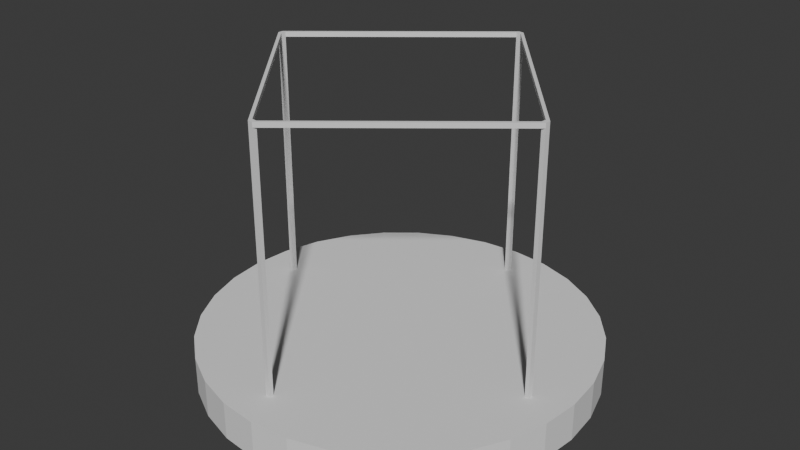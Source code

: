 # Source: machine-maker.blend  (saved by Blender 4.0.36; exported with 4.5.12 LTS)
import bpy
from mathutils import Matrix  # noqa: F401  (used for matrix-valued properties, if any)

bpy.ops.wm.read_factory_settings(use_empty=True)
scene = bpy.context.scene
scene.name = 'Scene'

# ---- collections
col_collection = bpy.data.collections.new('Collection'); scene.collection.children.link(col_collection)

# ---- world
world_world = bpy.data.worlds.new('World'); scene.world = world_world
world_world.use_nodes = True; world_world.node_tree.nodes.clear()
_N = world_world.node_tree.nodes; _L = world_world.node_tree.links
n0 = _N.new('ShaderNodeOutputWorld'); n0.name = 'World Output'; n0.location = (300, 300)
n1 = _N.new('ShaderNodeBackground'); n1.name = 'Background'; n1.location = (10, 300)
n1.inputs[0].default_value = (0.05088, 0.05088, 0.05088, 1.0)
_L.new(n1.outputs[0], n0.inputs[0])
n0.is_active_output = True
world_world.color = (0.05088, 0.05088, 0.05088)
world_world.use_sun_shadow = False
world_world.sun_shadow_jitter_overblur = 0.0

# ---- meshes
me_cylinder = bpy.data.meshes.new('Cylinder')
me_cylinder.from_pydata([(-3.42e-08, 3.824, -0.02056), (0.2528, 3.059, 0.7194), (0.7461, 3.751, -0.02056), (0.3488, 3.049, 0.7194), (1.464, 3.533, -0.02056), (2.125, 3.18, -0.02056), (2.704, 2.704, -0.02056), (3.18, 2.125, -0.02056), (3.533, 1.464, -0.02056), (3.751, 0.7461, -0.02056), (3.824, -5.261e-09, -0.02056), (3.059, -0.2528, 0.7194), (3.751, -0.7461, -0.02056), (3.049, -0.3488, 0.7194), (3.533, -1.464, -0.02056), (3.18, -2.125, -0.02056), (2.704, -2.704, -0.02056), (2.125, -3.18, -0.02056), (1.464, -3.533, -0.02056), (0.7461, -3.751, -0.02056), (-3.42e-08, -3.824, -0.02056), (-0.2528, -3.059, 0.7194), (-0.7461, -3.751, -0.02056), (-0.3488, -3.049, 0.7194), (-1.464, -3.533, -0.02056), (-2.125, -3.18, -0.02056), (-2.704, -2.704, -0.02056), (-3.18, -2.125, -0.02056), (-3.533, -1.464, -0.02056), (-3.751, -0.7461, -0.02056), (-3.824, -5.261e-09, -0.02056), (-3.059, 0.2528, 0.7194), (-3.751, 0.7461, -0.02056), (-3.049, 0.3488, 0.7194), (-3.533, 1.464, -0.02056), (-3.18, 2.125, -0.02056), (-2.704, 2.704, -0.02056), (-2.125, 3.18, -0.02056), (-1.464, 3.533, -0.02056), (-0.7461, 3.751, -0.02056), (0.7461, 3.751, 0.7194), (-3.42e-08, 3.824, 0.7194), (1.464, 3.533, 0.7194), (2.125, 3.18, 0.7194), (2.704, 2.704, 0.7194), (3.18, 2.125, 0.7194), (3.533, 1.464, 0.7194), (3.751, 0.7461, 0.7194), (3.824, -5.261e-09, 0.7194), (3.751, -0.7461, 0.7194), (3.533, -1.464, 0.7194), (3.18, -2.125, 0.7194), (2.704, -2.704, 0.7194), (2.125, -3.18, 0.7194), (1.464, -3.533, 0.7194), (0.7461, -3.751, 0.7194), (-3.42e-08, -3.824, 0.7194), (-0.7461, -3.751, 0.7194), (-1.464, -3.533, 0.7194), (-2.125, -3.18, 0.7194), (-2.704, -2.704, 0.7194), (-3.18, -2.125, 0.7194), (-3.533, -1.464, 0.7194), (-3.751, -0.7461, 0.7194), (-3.824, -5.261e-09, 0.7194), (-3.751, 0.7461, 0.7194), (-3.533, 1.464, 0.7194), (-3.18, 2.125, 0.7194), (-2.704, 2.704, 0.7194), (-2.125, 3.18, 0.7194), (-1.464, 3.533, 0.7194), (-0.7461, 3.751, 0.7194), (0.3583, 3.132, 0.7194), (0.2596, 3.142, 0.7194), (3.142, -0.2596, 0.7194), (3.132, -0.3583, 0.7194), (-0.2596, -3.142, 0.7194), (-0.3583, -3.132, 0.7194), (-3.142, 0.2596, 0.7194), (-3.132, 0.3583, 0.7194), (0.3583, 3.132, 5.643), (0.2596, 3.142, 5.643), (3.132, -0.3583, 5.643), (3.142, -0.2596, 5.643), (-0.3583, -3.132, 5.643), (-0.2596, -3.142, 5.643), (-3.132, 0.3583, 5.643), (-3.142, 0.2596, 5.643), (0.3488, 3.049, 5.643), (0.2528, 3.059, 5.643), (3.049, -0.3488, 5.643), (3.059, -0.2528, 5.643), (-0.3488, -3.049, 5.643), (-0.2528, -3.059, 5.643), (-3.049, 0.3488, 5.643), (-3.059, 0.2528, 5.643), (0.3583, 3.132, 5.734), (0.2596, 3.142, 5.734), (3.132, -0.3583, 5.734), (3.142, -0.2596, 5.734), (-0.3583, -3.132, 5.734), (-0.2596, -3.142, 5.734), (-3.132, 0.3583, 5.734), (-3.142, 0.2596, 5.734), (0.3488, 3.049, 5.734), (0.2528, 3.059, 5.734), (3.049, -0.3488, 5.734), (3.059, -0.2528, 5.734), (-0.3488, -3.049, 5.734), (-0.2528, -3.059, 5.734), (-3.049, 0.3488, 5.734), (-3.059, 0.2528, 5.734)], [], [(0, 41, 40, 2), (2, 40, 42, 4), (4, 42, 43, 5), (5, 43, 44, 6), (6, 44, 45, 7), (7, 45, 46, 8), (8, 46, 47, 9), (9, 47, 48, 10), (10, 48, 49, 12), (12, 49, 50, 14), (14, 50, 51, 15), (15, 51, 52, 16), (16, 52, 53, 17), (17, 53, 54, 18), (18, 54, 55, 19), (19, 55, 56, 20), (20, 56, 57, 22), (22, 57, 58, 24), (24, 58, 59, 25), (25, 59, 60, 26), (26, 60, 61, 27), (27, 61, 62, 28), (28, 62, 63, 29), (29, 63, 64, 30), (30, 64, 65, 32), (32, 65, 66, 34), (34, 66, 67, 35), (35, 67, 68, 36), (36, 68, 69, 37), (37, 69, 70, 38), (38, 70, 71, 39), (39, 71, 41, 0), (0, 2, 4, 5, 6, 7, 8, 9, 10, 12, 14, 15, 16, 17, 18, 19, 20, 22, 24, 25, 26, 27, 28, 29, 30, 32, 34, 35, 36, 37, 38, 39), (73, 72, 40, 41), (74, 75, 49, 48), (76, 77, 57, 56), (78, 79, 65, 64), (31, 33, 94, 95), (21, 23, 92, 93), (50, 49, 75, 13, 11, 74, 48, 47, 46, 45, 44, 43, 42, 40, 72, 3, 1, 73, 41, 71, 70, 69, 68, 67, 66, 65, 79, 33, 31, 78, 64, 63, 62, 61, 60, 59, 58, 57, 77, 23, 21, 76, 56, 55, 54, 53, 52, 51), (11, 13, 90, 91), (1, 3, 88, 89), (86, 87, 103, 102), (107, 99, 96, 104), (84, 85, 101, 100), (91, 107, 104, 88), (73, 1, 89, 81), (72, 73, 81, 80), (74, 11, 91, 83), (75, 74, 83, 82), (3, 72, 80, 88), (76, 21, 93, 85), (77, 76, 85, 84), (13, 75, 82, 90), (78, 31, 95, 87), (79, 78, 87, 86), (23, 77, 84, 92), (33, 79, 86, 94), (105, 104, 96, 97), (107, 106, 98, 99), (109, 108, 100, 101), (111, 110, 102, 103), (109, 101, 98, 106), (89, 88, 104, 105), (93, 109, 106, 90), (91, 90, 106, 107), (111, 103, 100, 108), (93, 92, 108, 109), (95, 111, 108, 92), (95, 94, 110, 111), (80, 81, 97, 96), (102, 110, 105, 97), (86, 102, 97, 81), (82, 83, 99, 98), (101, 85, 82, 98), (85, 93, 90, 82), (103, 87, 84, 100), (87, 95, 92, 84), (110, 94, 89, 105), (94, 86, 81, 89), (99, 83, 80, 96), (83, 91, 88, 80)])
_uv = me_cylinder.uv_layers.new(name='UVMap')
_uv.uv.foreach_set('vector', [1.0, 0.5, 1.0, 1.0, 0.9688, 1.0, 0.9688, 0.5, 0.9688, 0.5, 0.9688, 1.0, 0.9375, 1.0, 0.9375, 0.5, 0.9375, 0.5, 0.9375, 1.0, 0.9062, 1.0, 0.9062, 0.5, 0.9062, 0.5, 0.9062, 1.0, 0.875, 1.0, 0.875, 0.5, 0.875, 0.5, 0.875, 1.0, 0.8438, 1.0, 0.8438, 0.5, 0.8438, 0.5, 0.8438, 1.0, 0.8125, 1.0, 0.8125, 0.5, 0.8125, 0.5, 0.8125, 1.0, 0.7812, 1.0, 0.7812, 0.5, 0.7812, 0.5, 0.7812, 1.0, 0.75, 1.0, 0.75, 0.5, 0.75, 0.5, 0.75, 1.0, 0.7188, 1.0, 0.7188, 0.5, 0.7188, 0.5, 0.7188, 1.0, 0.6875, 1.0, 0.6875, 0.5, 0.6875, 0.5, 0.6875, 1.0, 0.6562, 1.0, 0.6562, 0.5, 0.6562, 0.5, 0.6562, 1.0, 0.625, 1.0, 0.625, 0.5, 0.625, 0.5, 0.625, 1.0, 0.5938, 1.0, 0.5938, 0.5, 0.5938, 0.5, 0.5938, 1.0, 0.5625, 1.0, 0.5625, 0.5, 0.5625, 0.5, 0.5625, 1.0, 0.5312, 1.0, 0.5312, 0.5, 0.5312, 0.5, 0.5312, 1.0, 0.5, 1.0, 0.5, 0.5, 0.5, 0.5, 0.5, 1.0, 0.4688, 1.0, 0.4688, 0.5, 0.4688, 0.5, 0.4688, 1.0, 0.4375, 1.0, 0.4375, 0.5, 0.4375, 0.5, 0.4375, 1.0, 0.4062, 1.0, 0.4062, 0.5, 0.4062, 0.5, 0.4062, 1.0, 0.375, 1.0, 0.375, 0.5, 0.375, 0.5, 0.375, 1.0, 0.3438, 1.0, 0.3438, 0.5, 0.3438, 0.5, 0.3438, 1.0, 0.3125, 1.0, 0.3125, 0.5, 0.3125, 0.5, 0.3125, 1.0, 0.2812, 1.0, 0.2812, 0.5, 0.2812, 0.5, 0.2812, 1.0, 0.25, 1.0, 0.25, 0.5, 0.25, 0.5, 0.25, 1.0, 0.2188, 1.0, 0.2188, 0.5, 0.2188, 0.5, 0.2188, 1.0, 0.1875, 1.0, 0.1875, 0.5, 0.1875, 0.5, 0.1875, 1.0, 0.1562, 1.0, 0.1562, 0.5, 0.1562, 0.5, 0.1562, 1.0, 0.125, 1.0, 0.125, 0.5, 0.125, 0.5, 0.125, 1.0, 0.09375, 1.0, 0.09375, 0.5, 0.09375, 0.5, 0.09375, 1.0, 0.0625, 1.0, 0.0625, 0.5, 0.0625, 0.5, 0.0625, 1.0, 0.03125, 1.0, 0.03125, 0.5, 0.03125, 0.5, 0.03125, 1.0, 0.0, 1.0, 0.0, 0.5, 0.75, 0.49, 0.7968, 0.4854, 0.8418, 0.4717, 0.8833, 0.4496, 0.9197, 0.4197, 0.9496, 0.3833, 0.9717, 0.3418, 0.9854, 0.2968, 0.99, 0.25, 0.9854, 0.2032, 0.9717, 0.1582, 0.9496, 0.1167, 0.9197, 0.08029, 0.8833, 0.05045, 0.8418, 0.02827, 0.7968, 0.01461, 0.75, 0.01, 0.7032, 0.01461, 0.6582, 0.02827, 0.6167, 0.05045, 0.5803, 0.08029, 0.5504, 0.1167, 0.5283, 0.1582, 0.5146, 0.2032, 0.51, 0.25, 0.5146, 0.2968, 0.5283, 0.3418, 0.5504, 0.3833, 0.5803, 0.4197, 0.6167, 0.4496, 0.6582, 0.4717, 0.7032, 0.4854, 0.25, 0.4488, 0.2888, 0.445, 0.2968, 0.4854, 0.25, 0.49, 0.4488, 0.25, 0.445, 0.2112, 0.4854, 0.2032, 0.49, 0.25, 0.25, 0.05123, 0.2112, 0.05505, 0.2032, 0.01461, 0.25, 0.01, 0.05123, 0.25, 0.05505, 0.2888, 0.01461, 0.2968, 0.01, 0.25, 0.05649, 0.25, 0.06021, 0.2878, 0.06021, 0.2878, 0.05649, 0.25, 0.25, 0.05649, 0.2122, 0.06021, 0.2122, 0.06021, 0.25, 0.05649, 0.4717, 0.1582, 0.4854, 0.2032, 0.445, 0.2112, 0.4398, 0.2122, 0.4435, 0.25, 0.4488, 0.25, 0.49, 0.25, 0.4854, 0.2968, 0.4717, 0.3418, 0.4496, 0.3833, 0.4197, 0.4197, 0.3833, 0.4496, 0.3418, 0.4717, 0.2968, 0.4854, 0.2888, 0.445, 0.2878, 0.4398, 0.25, 0.4435, 0.25, 0.4488, 0.25, 0.49, 0.2032, 0.4854, 0.1582, 0.4717, 0.1167, 0.4496, 0.08029, 0.4197, 0.05045, 0.3833, 0.02827, 0.3418, 0.01461, 0.2968, 0.05505, 0.2888, 0.06021, 0.2878, 0.05649, 0.25, 0.05123, 0.25, 0.01, 0.25, 0.01461, 0.2032, 0.02827, 0.1582, 0.05045, 0.1167, 0.08029, 0.08029, 0.1167, 0.05045, 0.1582, 0.02827, 0.2032, 0.01461, 0.2112, 0.05505, 0.2122, 0.06021, 0.25, 0.05649, 0.25, 0.05123, 0.25, 0.01, 0.2968, 0.01461, 0.3418, 0.02827, 0.3833, 0.05045, 0.4197, 0.08029, 0.4496, 0.1167, 0.4435, 0.25, 0.4398, 0.2122, 0.4398, 0.2122, 0.4435, 0.25, 0.25, 0.4435, 0.2878, 0.4398, 0.2878, 0.4398, 0.25, 0.4435, 0.05505, 0.2888, 0.05123, 0.25, 0.05123, 0.25, 0.05505, 0.2888, 0.4435, 0.25, 0.4488, 0.25, 0.2888, 0.445, 0.2878, 0.4398, 0.2112, 0.05505, 0.25, 0.05123, 0.25, 0.05123, 0.2112, 0.05505, 0.4435, 0.25, 0.4435, 0.25, 0.2878, 0.4398, 0.2878, 0.4398, 0.25, 0.4488, 0.25, 0.4435, 0.25, 0.4435, 0.25, 0.4488, 0.2888, 0.445, 0.25, 0.4488, 0.25, 0.4488, 0.2888, 0.445, 0.4488, 0.25, 0.4435, 0.25, 0.4435, 0.25, 0.4488, 0.25, 0.445, 0.2112, 0.4488, 0.25, 0.4488, 0.25, 0.445, 0.2112, 0.2878, 0.4398, 0.2888, 0.445, 0.2888, 0.445, 0.2878, 0.4398, 0.25, 0.05123, 0.25, 0.05649, 0.25, 0.05649, 0.25, 0.05123, 0.2112, 0.05505, 0.25, 0.05123, 0.25, 0.05123, 0.2112, 0.05505, 0.4398, 0.2122, 0.445, 0.2112, 0.445, 0.2112, 0.4398, 0.2122, 0.05123, 0.25, 0.05649, 0.25, 0.05649, 0.25, 0.05123, 0.25, 0.05505, 0.2888, 0.05123, 0.25, 0.05123, 0.25, 0.05505, 0.2888, 0.2122, 0.06021, 0.2112, 0.05505, 0.2112, 0.05505, 0.2122, 0.06021, 0.06021, 0.2878, 0.05505, 0.2888, 0.05505, 0.2888, 0.06021, 0.2878, 0.25, 0.4435, 0.2878, 0.4398, 0.2888, 0.445, 0.25, 0.4488, 0.4435, 0.25, 0.4398, 0.2122, 0.445, 0.2112, 0.4488, 0.25, 0.25, 0.05649, 0.2122, 0.06021, 0.2112, 0.05505, 0.25, 0.05123, 0.05649, 0.25, 0.06021, 0.2878, 0.05505, 0.2888, 0.05123, 0.25, 0.25, 0.05649, 0.25, 0.05123, 0.445, 0.2112, 0.4398, 0.2122, 0.25, 0.4435, 0.2878, 0.4398, 0.2878, 0.4398, 0.25, 0.4435, 0.25, 0.05649, 0.25, 0.05649, 0.4398, 0.2122, 0.4398, 0.2122, 0.4435, 0.25, 0.4398, 0.2122, 0.4398, 0.2122, 0.4435, 0.25, 0.05649, 0.25, 0.05123, 0.25, 0.2112, 0.05505, 0.2122, 0.06021, 0.25, 0.05649, 0.2122, 0.06021, 0.2122, 0.06021, 0.25, 0.05649, 0.05649, 0.25, 0.05649, 0.25, 0.2122, 0.06021, 0.2122, 0.06021, 0.05649, 0.25, 0.06021, 0.2878, 0.06021, 0.2878, 0.05649, 0.25, 0.2888, 0.445, 0.25, 0.4488, 0.25, 0.4488, 0.2888, 0.445, 0.05505, 0.2888, 0.06021, 0.2878, 0.25, 0.4435, 0.25, 0.4488, 0.05505, 0.2888, 0.05505, 0.2888, 0.25, 0.4488, 0.25, 0.4488, 0.445, 0.2112, 0.4488, 0.25, 0.4488, 0.25, 0.445, 0.2112, 0.25, 0.05123, 0.25, 0.05123, 0.445, 0.2112, 0.445, 0.2112, 0.25, 0.05123, 0.25, 0.05649, 0.4398, 0.2122, 0.445, 0.2112, 0.05123, 0.25, 0.05123, 0.25, 0.2112, 0.05505, 0.2112, 0.05505, 0.05123, 0.25, 0.05649, 0.25, 0.2122, 0.06021, 0.2112, 0.05505, 0.06021, 0.2878, 0.06021, 0.2878, 0.25, 0.4435, 0.25, 0.4435, 0.06021, 0.2878, 0.05505, 0.2888, 0.25, 0.4488, 0.25, 0.4435, 0.4488, 0.25, 0.4488, 0.25, 0.2888, 0.445, 0.2888, 0.445, 0.4488, 0.25, 0.4435, 0.25, 0.2878, 0.4398, 0.2888, 0.445])
me_cylinder.update()

# ---- objects
ob_cylinder_rigid = bpy.data.objects.new('Cylinder-rigid', me_cylinder)

# ---- transforms, parenting, visibility, modifiers, constraints
ob_cylinder_rigid.location = (0.0, 0.0, 0.0)

# ---- collection membership
col_collection.objects.link(ob_cylinder_rigid)

# ---- scene / render settings (as saved in the file)
scene.frame_start = 1; scene.frame_end = 250; scene.frame_set(1)
scene.render.engine = 'BLENDER_EEVEE_NEXT'
scene.cycles.sampling_pattern = 'TABULATED_SOBOL'
bpy.context.view_layer.update()

# ---- added for rendering (the .blend has no active camera and no usable light): camera, sun
cam_auto = bpy.data.cameras.new('AutoCamera')
cam_auto.lens = 50.0
cam_auto.sensor_width = 36.0
cam_auto.clip_end = 1000.0
ob_auto_camera = bpy.data.objects.new('AutoCamera', cam_auto)
scene.collection.objects.link(ob_auto_camera)
ob_auto_camera.location = (11.3364, -13.6036, 11.9258)
ob_auto_camera.rotation_euler = (1.09748, -7.21219e-08, 0.694738)
scene.camera = ob_auto_camera
light_auto_sun = bpy.data.lights.new('AutoSun', 'SUN')
light_auto_sun.energy = 3.0
light_auto_sun.angle = 0.0523599
ob_auto_sun = bpy.data.objects.new('AutoSun', light_auto_sun)
scene.collection.objects.link(ob_auto_sun)
ob_auto_sun.rotation_euler = (0.872665, 0.174533, 0.523599)
bpy.context.view_layer.update()
